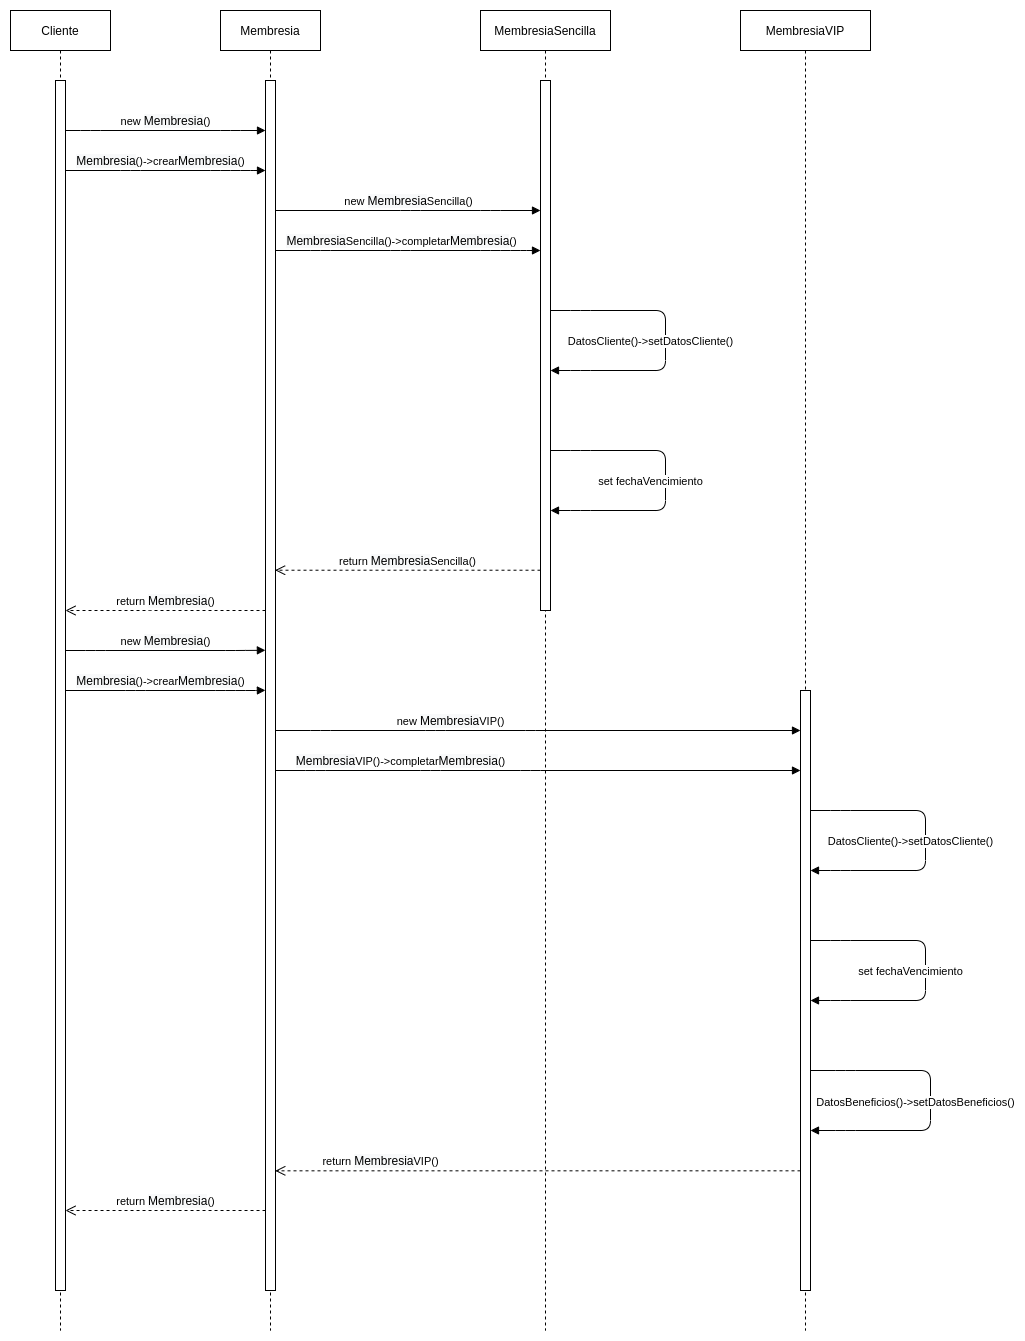

The diagram above was exported from draw.io. Its source (the exported page's mxGraphModel, read from the mxfile embedded in the PNG):
<mxGraphModel dx="1014" dy="681" grid="1" gridSize="10" guides="1" tooltips="1" connect="1" arrows="1" fold="1" page="1" pageScale="1" pageWidth="850" pageHeight="1100" math="0" shadow="0">
  <root>
    <mxCell id="0" />
    <mxCell id="1" parent="0" />
    <mxCell id="LH7tCdQs17shzCq0W6Tm-28" value="Cliente" style="shape=umlLifeline;perimeter=lifelinePerimeter;container=1;collapsible=0;recursiveResize=0;rounded=0;shadow=0;strokeWidth=1;" vertex="1" parent="1">
      <mxGeometry x="50" y="80" width="100" height="1320" as="geometry" />
    </mxCell>
    <mxCell id="LH7tCdQs17shzCq0W6Tm-29" value="" style="points=[];perimeter=orthogonalPerimeter;rounded=0;shadow=0;strokeWidth=1;" vertex="1" parent="LH7tCdQs17shzCq0W6Tm-28">
      <mxGeometry x="45" y="70" width="10" height="1210" as="geometry" />
    </mxCell>
    <mxCell id="LH7tCdQs17shzCq0W6Tm-30" value="Membresia" style="shape=umlLifeline;perimeter=lifelinePerimeter;container=1;collapsible=0;recursiveResize=0;rounded=0;shadow=0;strokeWidth=1;" vertex="1" parent="1">
      <mxGeometry x="260" y="80" width="100" height="1320" as="geometry" />
    </mxCell>
    <mxCell id="LH7tCdQs17shzCq0W6Tm-31" value="return&amp;nbsp;&lt;span style=&quot;font-size: 12px ; background-color: rgb(248 , 249 , 250)&quot;&gt;Membresia&lt;/span&gt;()" style="html=1;verticalAlign=bottom;endArrow=open;dashed=1;endSize=8;entryX=0.997;entryY=0.344;entryDx=0;entryDy=0;entryPerimeter=0;" edge="1" parent="LH7tCdQs17shzCq0W6Tm-30">
      <mxGeometry relative="1" as="geometry">
        <mxPoint x="45.02999999999997" y="1200" as="sourcePoint" />
        <mxPoint x="-155.0000000000002" y="1200" as="targetPoint" />
      </mxGeometry>
    </mxCell>
    <mxCell id="LH7tCdQs17shzCq0W6Tm-32" value="" style="points=[];perimeter=orthogonalPerimeter;rounded=0;shadow=0;strokeWidth=1;" vertex="1" parent="LH7tCdQs17shzCq0W6Tm-30">
      <mxGeometry x="45" y="70" width="10" height="1210" as="geometry" />
    </mxCell>
    <mxCell id="LH7tCdQs17shzCq0W6Tm-33" value="MembresiaSencilla" style="shape=umlLifeline;perimeter=lifelinePerimeter;container=1;collapsible=0;recursiveResize=0;rounded=0;shadow=0;strokeWidth=1;" vertex="1" parent="1">
      <mxGeometry x="520" y="80" width="130" height="1320" as="geometry" />
    </mxCell>
    <mxCell id="LH7tCdQs17shzCq0W6Tm-34" value="" style="points=[];perimeter=orthogonalPerimeter;rounded=0;shadow=0;strokeWidth=1;" vertex="1" parent="LH7tCdQs17shzCq0W6Tm-33">
      <mxGeometry x="60" y="70" width="10" height="530" as="geometry" />
    </mxCell>
    <mxCell id="LH7tCdQs17shzCq0W6Tm-35" value="DatosCliente()-&amp;gt;setDatosCliente()" style="html=1;verticalAlign=bottom;endArrow=block;" edge="1" parent="LH7tCdQs17shzCq0W6Tm-33">
      <mxGeometry x="0.0714" y="-15" width="80" relative="1" as="geometry">
        <mxPoint x="70" y="300.0000000000001" as="sourcePoint" />
        <mxPoint x="70" y="360.0000000000001" as="targetPoint" />
        <Array as="points">
          <mxPoint x="100" y="300" />
          <mxPoint x="185" y="300" />
          <mxPoint x="185" y="360" />
          <mxPoint x="100" y="360" />
        </Array>
        <mxPoint as="offset" />
      </mxGeometry>
    </mxCell>
    <mxCell id="LH7tCdQs17shzCq0W6Tm-55" value="set fechaVencimiento" style="html=1;verticalAlign=bottom;endArrow=block;" edge="1" parent="LH7tCdQs17shzCq0W6Tm-33">
      <mxGeometry x="0.0714" y="-15" width="80" relative="1" as="geometry">
        <mxPoint x="70" y="440" as="sourcePoint" />
        <mxPoint x="70" y="500" as="targetPoint" />
        <Array as="points">
          <mxPoint x="100" y="440" />
          <mxPoint x="185" y="440" />
          <mxPoint x="185" y="500" />
          <mxPoint x="100" y="500" />
        </Array>
        <mxPoint as="offset" />
      </mxGeometry>
    </mxCell>
    <mxCell id="LH7tCdQs17shzCq0W6Tm-38" value="MembresiaVIP" style="shape=umlLifeline;perimeter=lifelinePerimeter;container=1;collapsible=0;recursiveResize=0;rounded=0;shadow=0;strokeWidth=1;" vertex="1" parent="1">
      <mxGeometry x="780" y="80" width="130" height="1320" as="geometry" />
    </mxCell>
    <mxCell id="LH7tCdQs17shzCq0W6Tm-39" value="" style="points=[];perimeter=orthogonalPerimeter;rounded=0;shadow=0;strokeWidth=1;" vertex="1" parent="LH7tCdQs17shzCq0W6Tm-38">
      <mxGeometry x="60" y="680" width="10" height="600" as="geometry" />
    </mxCell>
    <mxCell id="LH7tCdQs17shzCq0W6Tm-40" value="DatosBeneficios()-&amp;gt;setDatosBeneficios()" style="html=1;verticalAlign=bottom;endArrow=block;" edge="1" parent="LH7tCdQs17shzCq0W6Tm-38">
      <mxGeometry x="0.0714" y="-15" width="80" relative="1" as="geometry">
        <mxPoint x="70" y="1060" as="sourcePoint" />
        <mxPoint x="70" y="1120" as="targetPoint" />
        <Array as="points">
          <mxPoint x="105" y="1060" />
          <mxPoint x="190" y="1060" />
          <mxPoint x="190" y="1120" />
          <mxPoint x="105" y="1120" />
        </Array>
        <mxPoint as="offset" />
      </mxGeometry>
    </mxCell>
    <mxCell id="LH7tCdQs17shzCq0W6Tm-41" value="DatosCliente()-&amp;gt;setDatosCliente()" style="html=1;verticalAlign=bottom;endArrow=block;" edge="1" parent="LH7tCdQs17shzCq0W6Tm-38">
      <mxGeometry x="0.0714" y="-15" width="80" relative="1" as="geometry">
        <mxPoint x="70" y="800.0000000000001" as="sourcePoint" />
        <mxPoint x="70" y="860" as="targetPoint" />
        <Array as="points">
          <mxPoint x="100" y="800" />
          <mxPoint x="185" y="800" />
          <mxPoint x="185" y="860" />
          <mxPoint x="100" y="860" />
        </Array>
        <mxPoint as="offset" />
      </mxGeometry>
    </mxCell>
    <mxCell id="LH7tCdQs17shzCq0W6Tm-44" value="new&amp;nbsp;&lt;span style=&quot;font-size: 12px ; background-color: rgb(248 , 249 , 250)&quot;&gt;Membresia&lt;/span&gt;()" style="html=1;verticalAlign=bottom;endArrow=block;" edge="1" parent="1" source="LH7tCdQs17shzCq0W6Tm-29">
      <mxGeometry width="80" relative="1" as="geometry">
        <mxPoint x="130" y="190" as="sourcePoint" />
        <mxPoint x="304.99999999999955" y="200" as="targetPoint" />
        <Array as="points">
          <mxPoint x="130" y="200" />
          <mxPoint x="270" y="200" />
        </Array>
      </mxGeometry>
    </mxCell>
    <mxCell id="LH7tCdQs17shzCq0W6Tm-45" value="&lt;span style=&quot;font-size: 12px ; background-color: rgb(248 , 249 , 250)&quot;&gt;Membresia&lt;/span&gt;()-&amp;gt;crear&lt;span style=&quot;font-size: 12px ; background-color: rgb(248 , 249 , 250)&quot;&gt;Membresia&lt;/span&gt;()" style="html=1;verticalAlign=bottom;endArrow=block;" edge="1" parent="1" source="LH7tCdQs17shzCq0W6Tm-29">
      <mxGeometry x="-0.05" width="80" relative="1" as="geometry">
        <mxPoint x="110" y="240" as="sourcePoint" />
        <mxPoint x="304.99999999999955" y="240" as="targetPoint" />
        <Array as="points">
          <mxPoint x="170" y="240" />
          <mxPoint x="260" y="240" />
          <mxPoint x="290" y="240" />
        </Array>
        <mxPoint as="offset" />
      </mxGeometry>
    </mxCell>
    <mxCell id="LH7tCdQs17shzCq0W6Tm-46" value="&lt;span style=&quot;font-size: 12px ; background-color: rgb(248 , 249 , 250)&quot;&gt;Membresia&lt;/span&gt;Sencilla()-&amp;gt;completar&lt;span style=&quot;font-size: 12px ; background-color: rgb(248 , 249 , 250)&quot;&gt;Membresia&lt;/span&gt;()" style="html=1;verticalAlign=bottom;endArrow=block;" edge="1" parent="1" target="LH7tCdQs17shzCq0W6Tm-34">
      <mxGeometry x="-0.05" width="80" relative="1" as="geometry">
        <mxPoint x="314.99999999999955" y="320" as="sourcePoint" />
        <mxPoint x="580" y="299.9999999999999" as="targetPoint" />
        <Array as="points">
          <mxPoint x="360" y="320" />
          <mxPoint x="440" y="320" />
          <mxPoint x="530" y="320" />
          <mxPoint x="560" y="320" />
        </Array>
        <mxPoint as="offset" />
      </mxGeometry>
    </mxCell>
    <mxCell id="LH7tCdQs17shzCq0W6Tm-47" value="new&amp;nbsp;&lt;span style=&quot;font-size: 12px ; background-color: rgb(248 , 249 , 250)&quot;&gt;Membresia&lt;/span&gt;Sencilla()" style="html=1;verticalAlign=bottom;endArrow=block;" edge="1" parent="1">
      <mxGeometry width="80" relative="1" as="geometry">
        <mxPoint x="314.99999999999955" y="280" as="sourcePoint" />
        <mxPoint x="579.9999999999995" y="280" as="targetPoint" />
        <Array as="points">
          <mxPoint x="450" y="280" />
          <mxPoint x="530" y="280" />
        </Array>
      </mxGeometry>
    </mxCell>
    <mxCell id="LH7tCdQs17shzCq0W6Tm-48" value="return&amp;nbsp;&lt;span style=&quot;font-size: 12px ; background-color: rgb(248 , 249 , 250)&quot;&gt;Membresia&lt;/span&gt;Sencilla()" style="html=1;verticalAlign=bottom;endArrow=open;dashed=1;endSize=8;entryX=0.961;entryY=0.318;entryDx=0;entryDy=0;entryPerimeter=0;" edge="1" parent="1" source="LH7tCdQs17shzCq0W6Tm-34">
      <mxGeometry relative="1" as="geometry">
        <mxPoint x="540" y="640" as="sourcePoint" />
        <mxPoint x="314.6099999999997" y="639.72" as="targetPoint" />
      </mxGeometry>
    </mxCell>
    <mxCell id="LH7tCdQs17shzCq0W6Tm-49" value="return&amp;nbsp;&lt;span style=&quot;font-size: 12px ; background-color: rgb(248 , 249 , 250)&quot;&gt;Membresia&lt;/span&gt;()" style="html=1;verticalAlign=bottom;endArrow=open;dashed=1;endSize=8;" edge="1" parent="1" target="LH7tCdQs17shzCq0W6Tm-29">
      <mxGeometry relative="1" as="geometry">
        <mxPoint x="304.99999999999955" y="680" as="sourcePoint" />
        <mxPoint x="110" y="680" as="targetPoint" />
        <Array as="points">
          <mxPoint x="180" y="680" />
        </Array>
      </mxGeometry>
    </mxCell>
    <mxCell id="LH7tCdQs17shzCq0W6Tm-50" value="new&amp;nbsp;&lt;span style=&quot;font-size: 12px ; background-color: rgb(248 , 249 , 250)&quot;&gt;Membresia&lt;/span&gt;()" style="html=1;verticalAlign=bottom;endArrow=block;entryX=-0.011;entryY=0.37;entryDx=0;entryDy=0;entryPerimeter=0;" edge="1" parent="1" source="LH7tCdQs17shzCq0W6Tm-29">
      <mxGeometry width="80" relative="1" as="geometry">
        <mxPoint x="110" y="720" as="sourcePoint" />
        <mxPoint x="304.8900000000003" y="719.8000000000002" as="targetPoint" />
        <Array as="points">
          <mxPoint x="135" y="720" />
          <mxPoint x="275" y="720" />
        </Array>
      </mxGeometry>
    </mxCell>
    <mxCell id="LH7tCdQs17shzCq0W6Tm-51" value="&lt;span style=&quot;font-size: 12px ; background-color: rgb(248 , 249 , 250)&quot;&gt;Membresia&lt;/span&gt;()-&amp;gt;crear&lt;span style=&quot;font-size: 12px ; background-color: rgb(248 , 249 , 250)&quot;&gt;Membresia&lt;/span&gt;()" style="html=1;verticalAlign=bottom;endArrow=block;entryX=-0.011;entryY=0.396;entryDx=0;entryDy=0;entryPerimeter=0;" edge="1" parent="1" source="LH7tCdQs17shzCq0W6Tm-29">
      <mxGeometry x="-0.05" width="80" relative="1" as="geometry">
        <mxPoint x="110" y="760" as="sourcePoint" />
        <mxPoint x="304.8900000000003" y="759.8400000000001" as="targetPoint" />
        <Array as="points">
          <mxPoint x="175" y="760" />
          <mxPoint x="265" y="760" />
          <mxPoint x="295" y="760" />
        </Array>
        <mxPoint as="offset" />
      </mxGeometry>
    </mxCell>
    <mxCell id="LH7tCdQs17shzCq0W6Tm-52" value="&lt;span style=&quot;font-size: 12px ; background-color: rgb(248 , 249 , 250)&quot;&gt;Membresia&lt;/span&gt;VIP()-&amp;gt;completar&lt;span style=&quot;font-size: 12px ; background-color: rgb(248 , 249 , 250)&quot;&gt;Membresia&lt;/span&gt;()" style="html=1;verticalAlign=bottom;endArrow=block;" edge="1" parent="1" target="LH7tCdQs17shzCq0W6Tm-39">
      <mxGeometry x="-0.5238" width="80" relative="1" as="geometry">
        <mxPoint x="314.99999999999955" y="840" as="sourcePoint" />
        <mxPoint x="580" y="800" as="targetPoint" />
        <Array as="points">
          <mxPoint x="355" y="840" />
          <mxPoint x="470" y="840" />
          <mxPoint x="570" y="840" />
        </Array>
        <mxPoint as="offset" />
      </mxGeometry>
    </mxCell>
    <mxCell id="LH7tCdQs17shzCq0W6Tm-53" value="return&amp;nbsp;&lt;span style=&quot;font-size: 12px ; background-color: rgb(248 , 249 , 250)&quot;&gt;Membresia&lt;/span&gt;VIP()" style="html=1;verticalAlign=bottom;endArrow=open;dashed=1;endSize=8;entryX=0.976;entryY=0.708;entryDx=0;entryDy=0;entryPerimeter=0;" edge="1" parent="1" source="LH7tCdQs17shzCq0W6Tm-39">
      <mxGeometry x="0.5993" relative="1" as="geometry">
        <mxPoint x="835.39" y="1240" as="sourcePoint" />
        <mxPoint x="314.7600000000002" y="1240.3199999999997" as="targetPoint" />
        <mxPoint as="offset" />
      </mxGeometry>
    </mxCell>
    <mxCell id="LH7tCdQs17shzCq0W6Tm-54" value="new&amp;nbsp;&lt;span style=&quot;font-size: 12px ; background-color: rgb(248 , 249 , 250)&quot;&gt;Membresia&lt;/span&gt;VIP()" style="html=1;verticalAlign=bottom;endArrow=block;" edge="1" parent="1">
      <mxGeometry x="-0.3348" width="80" relative="1" as="geometry">
        <mxPoint x="314.99999999999955" y="800" as="sourcePoint" />
        <mxPoint x="839.9999999999995" y="800" as="targetPoint" />
        <Array as="points">
          <mxPoint x="360" y="800" />
          <mxPoint x="475" y="800" />
          <mxPoint x="575" y="800" />
        </Array>
        <mxPoint as="offset" />
      </mxGeometry>
    </mxCell>
    <mxCell id="LH7tCdQs17shzCq0W6Tm-56" value="set fechaVencimiento" style="html=1;verticalAlign=bottom;endArrow=block;" edge="1" parent="1">
      <mxGeometry x="0.0714" y="-15" width="80" relative="1" as="geometry">
        <mxPoint x="850" y="1010" as="sourcePoint" />
        <mxPoint x="850" y="1070" as="targetPoint" />
        <Array as="points">
          <mxPoint x="880" y="1010" />
          <mxPoint x="965" y="1010" />
          <mxPoint x="965" y="1070" />
          <mxPoint x="880" y="1070" />
        </Array>
        <mxPoint as="offset" />
      </mxGeometry>
    </mxCell>
  </root>
</mxGraphModel>